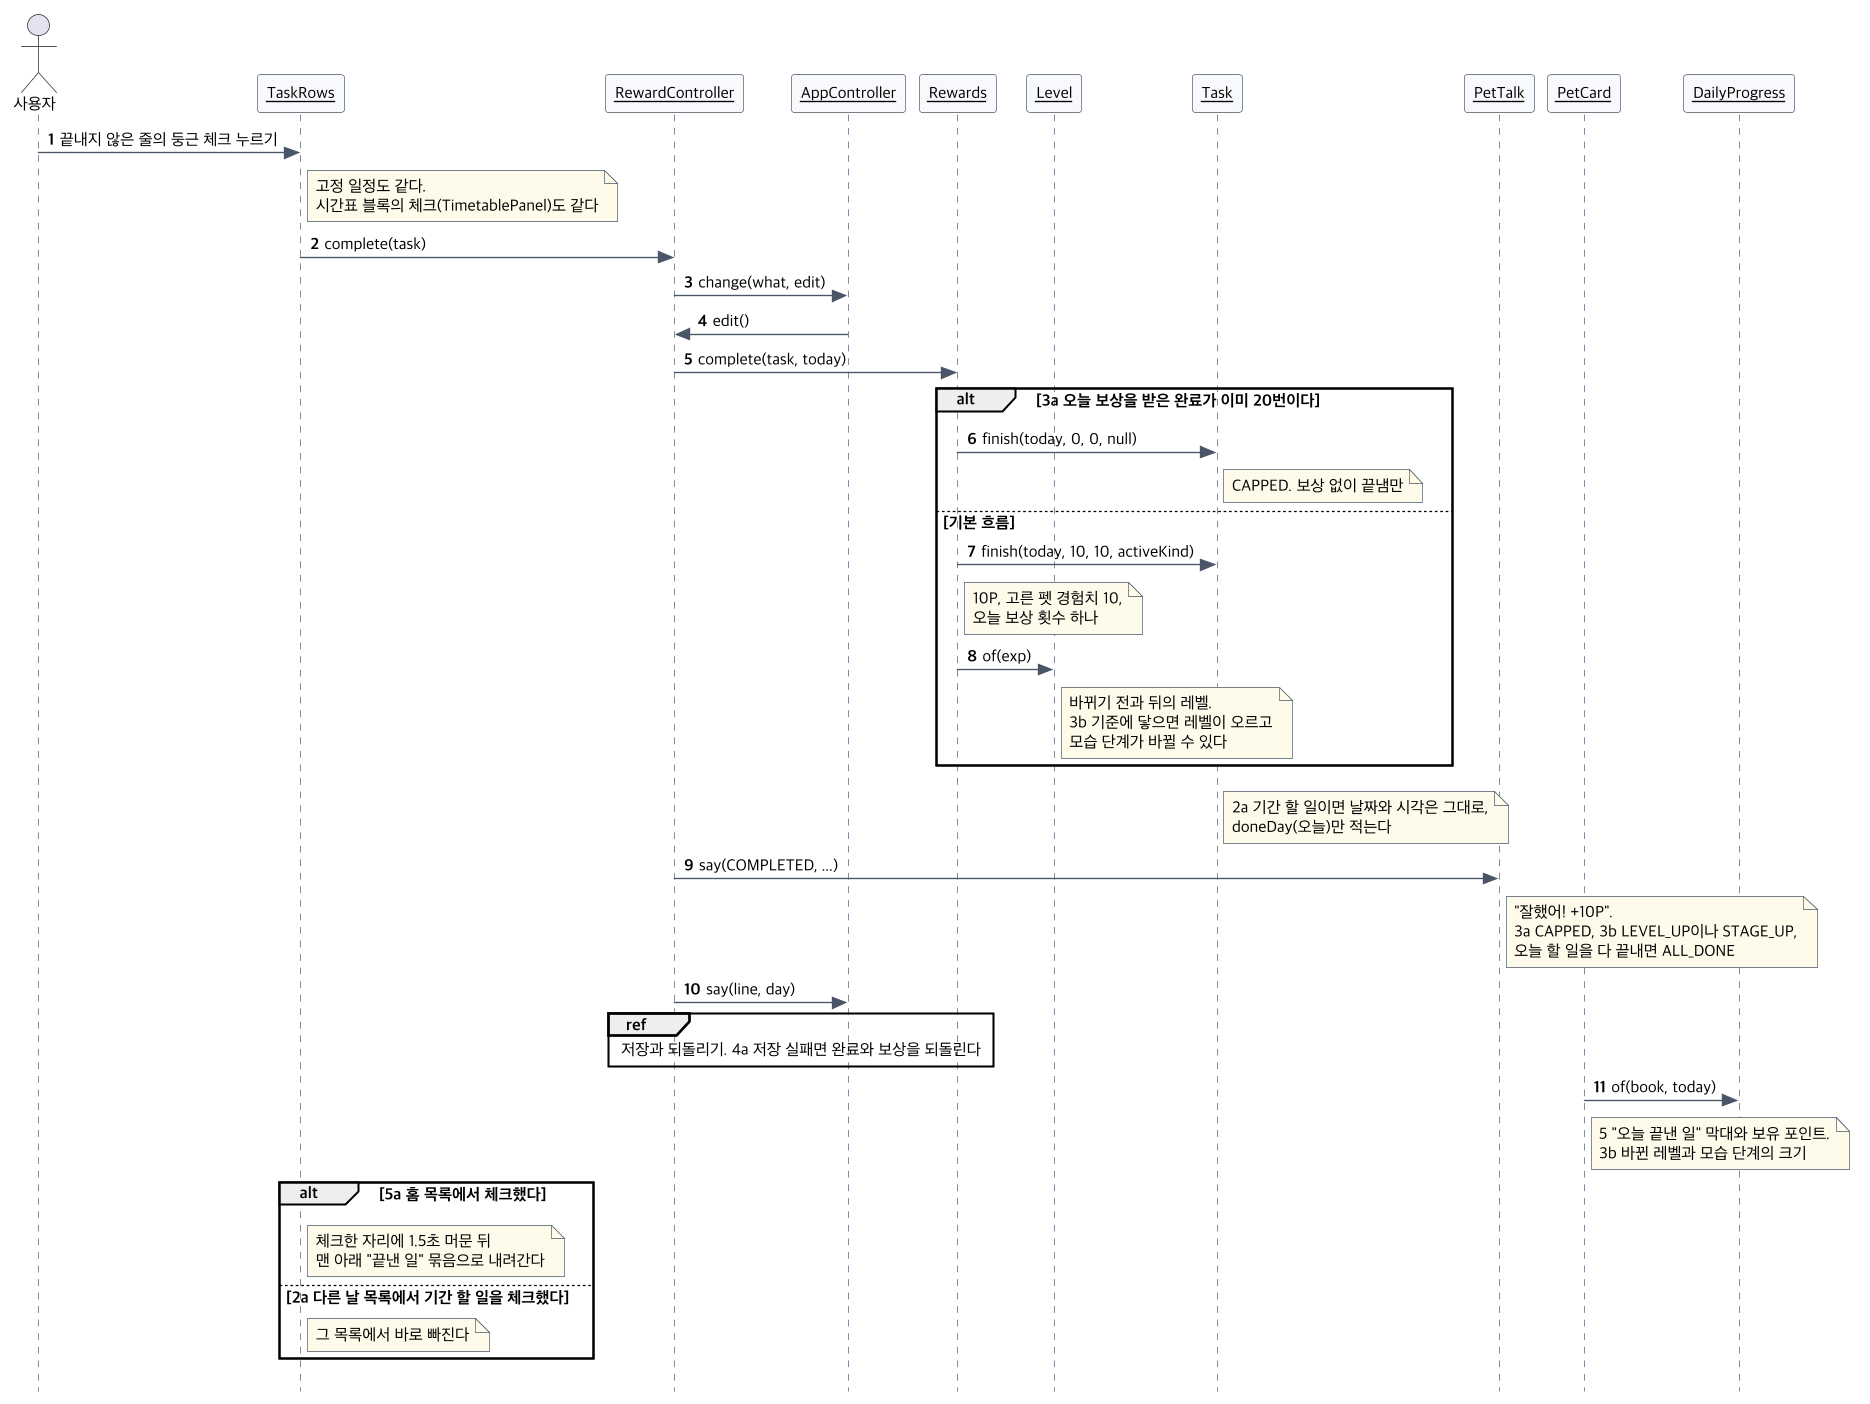

The diagram above was rendered by PlantUML. Its source (embedded in the PNG):
@startuml seq-uc07
!include seq-common.iuml
actor 사용자
$obj(TaskRows)
$obj(RewardController)
$obj(AppController)
$obj(Rewards)
$obj(Level)
$obj(Task)
$obj(PetTalk)
$obj(PetCard)
$obj(DailyProgress)
사용자 -> TaskRows : 끝내지 않은 줄의 둥근 체크 누르기
note right of TaskRows : 고정 일정도 같다.\n시간표 블록의 체크(TimetablePanel)도 같다
TaskRows -> RewardController : complete(task)
RewardController -> AppController : change(what, edit)
AppController -> RewardController : edit()
RewardController -> Rewards : complete(task, today)
alt 3a 오늘 보상을 받은 완료가 이미 20번이다
  Rewards -> Task : finish(today, 0, 0, null)
  note right of Task : CAPPED. 보상 없이 끝냄만
else 기본 흐름
  Rewards -> Task : finish(today, 10, 10, activeKind)
  note right of Rewards : 10P, 고른 펫 경험치 10,\n오늘 보상 횟수 하나
  Rewards -> Level : of(exp)
  note right of Level : 바뀌기 전과 뒤의 레벨.\n3b 기준에 닿으면 레벨이 오르고\n모습 단계가 바뀔 수 있다
end
note right of Task : 2a 기간 할 일이면 날짜와 시각은 그대로,\ndoneDay(오늘)만 적는다
RewardController -> PetTalk : say(COMPLETED, ...)
note right of PetTalk : "잘했어! +10P".\n3a CAPPED, 3b LEVEL_UP이나 STAGE_UP,\n오늘 할 일을 다 끝내면 ALL_DONE
RewardController -> AppController : say(line, day)
ref over RewardController, Rewards : 저장과 되돌리기. 4a 저장 실패면 완료와 보상을 되돌린다
PetCard -> DailyProgress : of(book, today)
note right of PetCard : 5 "오늘 끝낸 일" 막대와 보유 포인트.\n3b 바뀐 레벨과 모습 단계의 크기
alt 5a 홈 목록에서 체크했다
  note right of TaskRows : 체크한 자리에 1.5초 머문 뒤\n맨 아래 "끝낸 일" 묶음으로 내려간다
else 2a 다른 날 목록에서 기간 할 일을 체크했다
  note right of TaskRows : 그 목록에서 바로 빠진다
end
@enduml